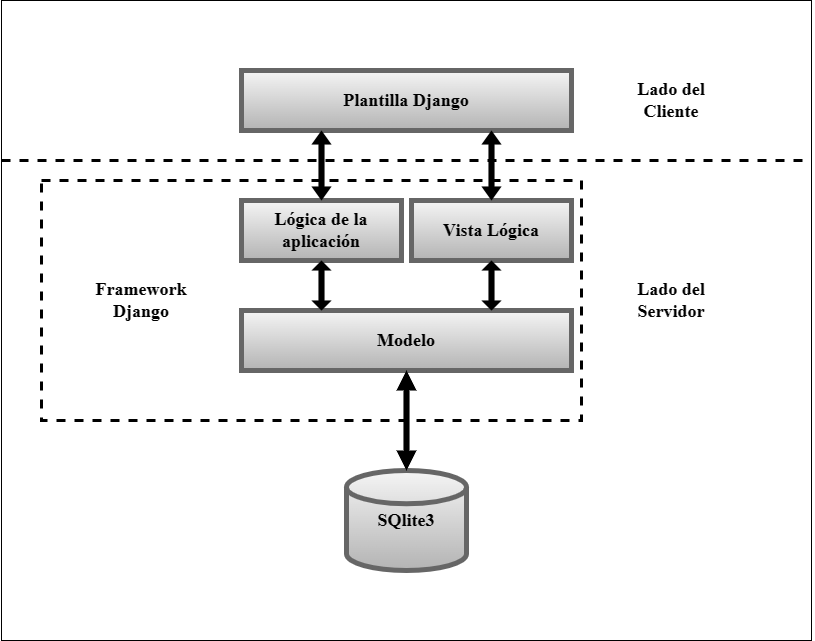

The diagram above was exported from draw.io. Its source (the exported page's mxGraphModel, read from the mxfile embedded in the PNG):
<mxGraphModel dx="2672" dy="2073" grid="1" gridSize="10" guides="1" tooltips="1" connect="1" arrows="1" fold="1" page="1" pageScale="1" pageWidth="850" pageHeight="1100" math="0" shadow="0">
  <root>
    <mxCell id="0" />
    <mxCell id="1" parent="0" />
    <mxCell id="x3f1HF6aYyqa3K_xDoxa-14" value="" style="rounded=0;whiteSpace=wrap;html=1;" vertex="1" parent="1">
      <mxGeometry x="-420" y="-60" width="810" height="640" as="geometry" />
    </mxCell>
    <mxCell id="x3f1HF6aYyqa3K_xDoxa-9" value="" style="rounded=0;whiteSpace=wrap;html=1;dashed=1;strokeWidth=3;" vertex="1" parent="1">
      <mxGeometry x="-380" y="120" width="540" height="240" as="geometry" />
    </mxCell>
    <mxCell id="x3f1HF6aYyqa3K_xDoxa-1" value="&lt;font face=&quot;Times New Roman&quot; style=&quot;font-size: 18px;&quot;&gt;&lt;b&gt;Plantilla Django&lt;/b&gt;&lt;/font&gt;" style="rounded=0;whiteSpace=wrap;html=1;fillColor=#f5f5f5;gradientColor=#b3b3b3;strokeColor=#666666;strokeWidth=5;" vertex="1" parent="1">
      <mxGeometry x="-180" y="10" width="330" height="60" as="geometry" />
    </mxCell>
    <mxCell id="x3f1HF6aYyqa3K_xDoxa-2" value="&lt;font face=&quot;Times New Roman&quot; style=&quot;font-size: 18px;&quot;&gt;&lt;b&gt;Lógica de la aplicación&lt;/b&gt;&lt;/font&gt;" style="rounded=0;whiteSpace=wrap;html=1;fillColor=#f5f5f5;gradientColor=#b3b3b3;strokeColor=#666666;strokeWidth=5;" vertex="1" parent="1">
      <mxGeometry x="-180" y="140" width="160" height="60" as="geometry" />
    </mxCell>
    <mxCell id="x3f1HF6aYyqa3K_xDoxa-3" value="&lt;font face=&quot;Times New Roman&quot; style=&quot;font-size: 18px;&quot;&gt;&lt;b&gt;Vista Lógica&lt;/b&gt;&lt;/font&gt;" style="rounded=0;whiteSpace=wrap;html=1;fillColor=#f5f5f5;gradientColor=#b3b3b3;strokeColor=#666666;strokeWidth=5;" vertex="1" parent="1">
      <mxGeometry x="-10" y="140" width="160" height="60" as="geometry" />
    </mxCell>
    <mxCell id="x3f1HF6aYyqa3K_xDoxa-4" value="&lt;font face=&quot;Times New Roman&quot; style=&quot;font-size: 18px;&quot;&gt;&lt;b&gt;Modelo&lt;/b&gt;&lt;/font&gt;" style="rounded=0;whiteSpace=wrap;html=1;fillColor=#f5f5f5;gradientColor=#b3b3b3;strokeColor=#666666;strokeWidth=5;" vertex="1" parent="1">
      <mxGeometry x="-180" y="250" width="330" height="60" as="geometry" />
    </mxCell>
    <mxCell id="x3f1HF6aYyqa3K_xDoxa-8" value="&lt;font face=&quot;Times New Roman&quot; style=&quot;font-size: 18px;&quot;&gt;&lt;b&gt;SQlite3&lt;/b&gt;&lt;/font&gt;" style="strokeWidth=5;html=1;shape=mxgraph.flowchart.database;whiteSpace=wrap;fillColor=#f5f5f5;gradientColor=#b3b3b3;strokeColor=#666666;" vertex="1" parent="1">
      <mxGeometry x="-75" y="410" width="120" height="100" as="geometry" />
    </mxCell>
    <mxCell id="x3f1HF6aYyqa3K_xDoxa-10" value="&lt;font style=&quot;font-size: 18px;&quot; face=&quot;Times New Roman&quot;&gt;&lt;b&gt;Framework&lt;br&gt;Django&lt;/b&gt;&lt;/font&gt;" style="text;html=1;strokeColor=none;fillColor=none;align=center;verticalAlign=middle;whiteSpace=wrap;rounded=0;" vertex="1" parent="1">
      <mxGeometry x="-310" y="225" width="60" height="30" as="geometry" />
    </mxCell>
    <mxCell id="x3f1HF6aYyqa3K_xDoxa-12" value="&lt;font face=&quot;Times New Roman&quot;&gt;&lt;span style=&quot;font-size: 18px;&quot;&gt;&lt;b&gt;Lado del Cliente&lt;/b&gt;&lt;/span&gt;&lt;/font&gt;" style="text;html=1;strokeColor=none;fillColor=none;align=center;verticalAlign=middle;whiteSpace=wrap;rounded=0;" vertex="1" parent="1">
      <mxGeometry x="210" y="25" width="80" height="30" as="geometry" />
    </mxCell>
    <mxCell id="x3f1HF6aYyqa3K_xDoxa-13" value="&lt;font face=&quot;Times New Roman&quot;&gt;&lt;span style=&quot;font-size: 18px;&quot;&gt;&lt;b&gt;Lado del Servidor&lt;/b&gt;&lt;/span&gt;&lt;/font&gt;" style="text;html=1;strokeColor=none;fillColor=none;align=center;verticalAlign=middle;whiteSpace=wrap;rounded=0;" vertex="1" parent="1">
      <mxGeometry x="210" y="225" width="80" height="30" as="geometry" />
    </mxCell>
    <mxCell id="x3f1HF6aYyqa3K_xDoxa-19" value="" style="shape=doubleArrow;direction=south;whiteSpace=wrap;html=1;fillColor=#000000;strokeWidth=0;" vertex="1" parent="1">
      <mxGeometry x="-110" y="200" width="20" height="50" as="geometry" />
    </mxCell>
    <mxCell id="x3f1HF6aYyqa3K_xDoxa-20" value="" style="shape=doubleArrow;direction=south;whiteSpace=wrap;html=1;fillColor=#000000;strokeWidth=0;" vertex="1" parent="1">
      <mxGeometry x="60" y="200" width="20" height="50" as="geometry" />
    </mxCell>
    <mxCell id="x3f1HF6aYyqa3K_xDoxa-24" value="" style="shape=doubleArrow;direction=south;whiteSpace=wrap;html=1;fillColor=#000000;strokeWidth=0;" vertex="1" parent="1">
      <mxGeometry x="-110" y="70" width="20" height="70" as="geometry" />
    </mxCell>
    <mxCell id="x3f1HF6aYyqa3K_xDoxa-27" value="" style="shape=doubleArrow;direction=south;whiteSpace=wrap;html=1;fillColor=#000000;strokeWidth=0;" vertex="1" parent="1">
      <mxGeometry x="60" y="70" width="20" height="70" as="geometry" />
    </mxCell>
    <mxCell id="x3f1HF6aYyqa3K_xDoxa-28" value="" style="shape=doubleArrow;direction=south;whiteSpace=wrap;html=1;fillColor=#000000;strokeWidth=0;" vertex="1" parent="1">
      <mxGeometry x="-25" y="310" width="20" height="100" as="geometry" />
    </mxCell>
    <mxCell id="x3f1HF6aYyqa3K_xDoxa-29" value="" style="endArrow=none;dashed=1;html=1;rounded=0;strokeWidth=3;entryX=1;entryY=0.25;entryDx=0;entryDy=0;exitX=0;exitY=0.25;exitDx=0;exitDy=0;" edge="1" parent="1" source="x3f1HF6aYyqa3K_xDoxa-14" target="x3f1HF6aYyqa3K_xDoxa-14">
      <mxGeometry width="50" height="50" relative="1" as="geometry">
        <mxPoint x="-250" y="70" as="sourcePoint" />
        <mxPoint x="-200" y="20" as="targetPoint" />
      </mxGeometry>
    </mxCell>
  </root>
</mxGraphModel>